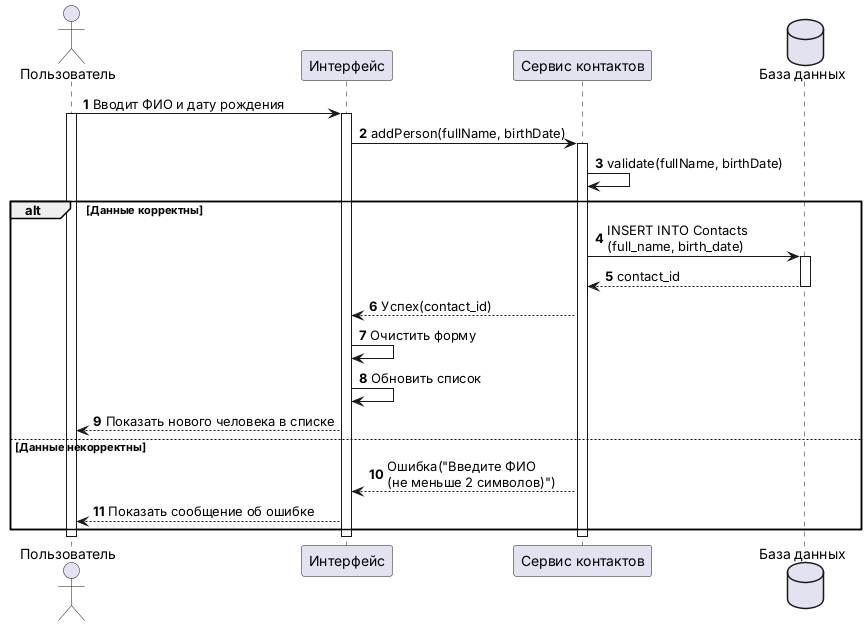

The diagram above was rendered by PlantUML. Its source (embedded in the PNG):
@startuml
skinparam shadowing false
autonumber

actor "Пользователь" as User
participant "Интерфейс" as UI
participant "Сервис контактов" as Service
database "База данных" as DB

User -> UI: Вводит ФИО и дату рождения
activate User
activate UI

UI -> Service: addPerson(fullName, birthDate)
activate Service

Service -> Service: validate(fullName, birthDate)

alt Данные корректны
  Service -> DB: INSERT INTO Contacts\n(full_name, birth_date)
  activate DB
  DB --> Service: contact_id
  deactivate DB

  Service --> UI: Успех(contact_id)
  UI -> UI: Очистить форму
  UI -> UI: Обновить список
  UI --> User: Показать нового человека в списке
else Данные некорректны
  Service --> UI: Ошибка("Введите ФИО\n(не меньше 2 символов)")
  UI --> User: Показать сообщение об ошибке
end

deactivate Service
deactivate UI
deactivate User
@enduml